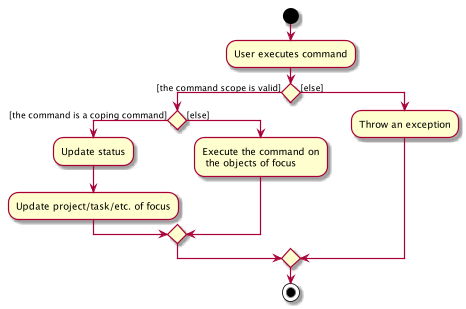

The diagram above was rendered by PlantUML. Its source (embedded in the PNG):
@startuml
start
:User executes command;


if () then ([the command scope is valid])
    if () then ([the command is a coping command])
        :Update status;
        :Update project/task/etc. of focus;
    else ([else])
        :Execute the command on
         the objects of focus;
    endif
else ([else])
    :Throw an exception;
endif
stop
@enduml